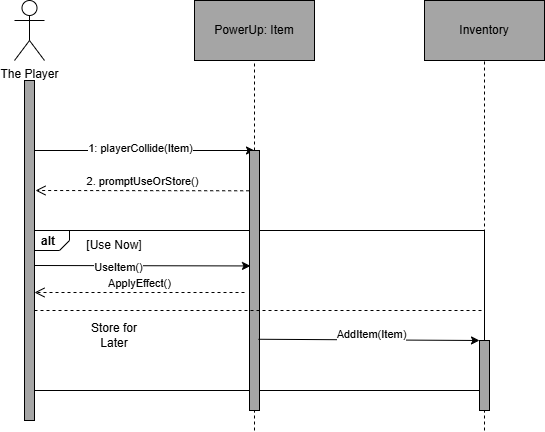

The diagram above was exported from draw.io. Its source (the exported page's mxGraphModel, read from the mxfile embedded in the PNG):
<mxGraphModel dx="794" dy="458" grid="1" gridSize="10" guides="1" tooltips="1" connect="1" arrows="1" fold="1" page="1" pageScale="1" pageWidth="1700" pageHeight="1100" math="0" shadow="0">
  <root>
    <mxCell id="0" />
    <mxCell id="1" parent="0" />
    <mxCell id="B6G5q8Gd3HkYlyMN5Gw9-1" value="The Player" style="shape=umlActor;verticalLabelPosition=bottom;verticalAlign=top;html=1;outlineConnect=0;" vertex="1" parent="1">
      <mxGeometry x="160" y="90" width="30" height="60" as="geometry" />
    </mxCell>
    <mxCell id="B6G5q8Gd3HkYlyMN5Gw9-2" value="" style="rounded=0;whiteSpace=wrap;html=1;fillColor=#A5A5A5;" vertex="1" parent="1">
      <mxGeometry x="170" y="170" width="10" height="340" as="geometry" />
    </mxCell>
    <mxCell id="B6G5q8Gd3HkYlyMN5Gw9-3" value="" style="endArrow=classic;html=1;rounded=0;" edge="1" parent="1">
      <mxGeometry width="50" height="50" relative="1" as="geometry">
        <mxPoint x="180" y="240" as="sourcePoint" />
        <mxPoint x="400" y="240" as="targetPoint" />
      </mxGeometry>
    </mxCell>
    <mxCell id="B6G5q8Gd3HkYlyMN5Gw9-5" value="1: playerCollide(Item)" style="edgeLabel;html=1;align=center;verticalAlign=middle;resizable=0;points=[];" vertex="1" connectable="0" parent="B6G5q8Gd3HkYlyMN5Gw9-3">
      <mxGeometry x="-0.045" y="3" relative="1" as="geometry">
        <mxPoint as="offset" />
      </mxGeometry>
    </mxCell>
    <mxCell id="B6G5q8Gd3HkYlyMN5Gw9-4" value="PowerUp: Item" style="rounded=0;whiteSpace=wrap;html=1;fillColor=light-dark(#a5a5a5, #ededed);" vertex="1" parent="1">
      <mxGeometry x="340" y="90" width="120" height="60" as="geometry" />
    </mxCell>
    <mxCell id="B6G5q8Gd3HkYlyMN5Gw9-7" value="2. promptUseOrStore()" style="html=1;verticalAlign=bottom;endArrow=open;dashed=1;endSize=8;curved=0;rounded=0;exitX=-0.033;exitY=0.155;exitDx=0;exitDy=0;exitPerimeter=0;" edge="1" parent="1" source="B6G5q8Gd3HkYlyMN5Gw9-31">
      <mxGeometry x="0.0031" relative="1" as="geometry">
        <mxPoint x="310" y="290" as="sourcePoint" />
        <mxPoint x="181" y="280" as="targetPoint" />
        <Array as="points" />
        <mxPoint as="offset" />
      </mxGeometry>
    </mxCell>
    <mxCell id="B6G5q8Gd3HkYlyMN5Gw9-23" value="alt" style="strokeColor=inherit;fillColor=inherit;gradientColor=inherit;html=1;shape=mxgraph.sysml.package;labelX=35;fontStyle=1;align=left;verticalAlign=top;spacingLeft=5;spacingTop=-3;" vertex="1" parent="1">
      <mxGeometry x="180" y="320" width="450" height="160" as="geometry" />
    </mxCell>
    <mxCell id="B6G5q8Gd3HkYlyMN5Gw9-24" value="" style="strokeColor=inherit;fillColor=inherit;gradientColor=inherit;endArrow=none;html=1;edgeStyle=none;dashed=1;rounded=0;entryX=0.5;entryY=1;entryDx=0;entryDy=0;" edge="1" parent="1" source="B6G5q8Gd3HkYlyMN5Gw9-35" target="B6G5q8Gd3HkYlyMN5Gw9-33">
      <mxGeometry relative="1" as="geometry">
        <mxPoint x="520" y="379.5" as="targetPoint" />
        <mxPoint x="630" y="520" as="sourcePoint" />
      </mxGeometry>
    </mxCell>
    <mxCell id="B6G5q8Gd3HkYlyMN5Gw9-30" value="" style="endArrow=none;dashed=1;html=1;rounded=0;entryX=0.5;entryY=1;entryDx=0;entryDy=0;" edge="1" parent="1" source="B6G5q8Gd3HkYlyMN5Gw9-31" target="B6G5q8Gd3HkYlyMN5Gw9-4">
      <mxGeometry width="50" height="50" relative="1" as="geometry">
        <mxPoint x="400" y="520" as="sourcePoint" />
        <mxPoint x="370" y="290" as="targetPoint" />
      </mxGeometry>
    </mxCell>
    <mxCell id="B6G5q8Gd3HkYlyMN5Gw9-32" value="" style="endArrow=none;dashed=1;html=1;rounded=0;entryX=0.5;entryY=1;entryDx=0;entryDy=0;" edge="1" parent="1" target="B6G5q8Gd3HkYlyMN5Gw9-31">
      <mxGeometry width="50" height="50" relative="1" as="geometry">
        <mxPoint x="400" y="520" as="sourcePoint" />
        <mxPoint x="400" y="150" as="targetPoint" />
      </mxGeometry>
    </mxCell>
    <mxCell id="B6G5q8Gd3HkYlyMN5Gw9-31" value="" style="rounded=0;whiteSpace=wrap;html=1;fillColor=#A5A5A5;" vertex="1" parent="1">
      <mxGeometry x="395" y="240" width="10" height="260" as="geometry" />
    </mxCell>
    <mxCell id="B6G5q8Gd3HkYlyMN5Gw9-33" value="Inventory" style="rounded=0;whiteSpace=wrap;html=1;fillColor=#A5A5A5;" vertex="1" parent="1">
      <mxGeometry x="570" y="90" width="120" height="60" as="geometry" />
    </mxCell>
    <mxCell id="B6G5q8Gd3HkYlyMN5Gw9-36" value="" style="strokeColor=inherit;fillColor=inherit;gradientColor=inherit;endArrow=none;html=1;edgeStyle=none;dashed=1;rounded=0;entryX=0.5;entryY=1;entryDx=0;entryDy=0;" edge="1" parent="1" target="B6G5q8Gd3HkYlyMN5Gw9-35">
      <mxGeometry relative="1" as="geometry">
        <mxPoint x="630" y="150" as="targetPoint" />
        <mxPoint x="630" y="520" as="sourcePoint" />
      </mxGeometry>
    </mxCell>
    <mxCell id="B6G5q8Gd3HkYlyMN5Gw9-35" value="" style="rounded=0;whiteSpace=wrap;html=1;fillColor=#A5A5A5;" vertex="1" parent="1">
      <mxGeometry x="625" y="430" width="10" height="70" as="geometry" />
    </mxCell>
    <mxCell id="B6G5q8Gd3HkYlyMN5Gw9-37" value="" style="endArrow=none;dashed=1;html=1;rounded=0;exitX=0;exitY=0.5;exitDx=0;exitDy=0;exitPerimeter=0;entryX=1;entryY=0.5;entryDx=0;entryDy=0;entryPerimeter=0;" edge="1" parent="1" source="B6G5q8Gd3HkYlyMN5Gw9-23" target="B6G5q8Gd3HkYlyMN5Gw9-23">
      <mxGeometry width="50" height="50" relative="1" as="geometry">
        <mxPoint x="320" y="410" as="sourcePoint" />
        <mxPoint x="600" y="400" as="targetPoint" />
      </mxGeometry>
    </mxCell>
    <mxCell id="B6G5q8Gd3HkYlyMN5Gw9-38" value="[Use Now]&lt;span style=&quot;color: rgba(0, 0, 0, 0); font-family: monospace; font-size: 0px; text-align: start; text-wrap-mode: nowrap;&quot;&gt;%3CmxGraphModel%3E%3Croot%3E%3CmxCell%20id%3D%220%22%2F%3E%3CmxCell%20id%3D%221%22%20parent%3D%220%22%2F%3E%3CmxCell%20id%3D%222%22%20value%3D%22%22%20style%3D%22rounded%3D0%3BwhiteSpace%3Dwrap%3Bhtml%3D1%3B%22%20vertex%3D%221%22%20parent%3D%221%22%3E%3CmxGeometry%20x%3D%22395%22%20y%3D%22240%22%20width%3D%2210%22%20height%3D%22260%22%20as%3D%22geometry%22%2F%3E%3C%2FmxCell%3E%3C%2Froot%3E%3C%2FmxGraphModel%3E&lt;/span&gt;" style="text;html=1;align=center;verticalAlign=middle;whiteSpace=wrap;rounded=0;" vertex="1" parent="1">
      <mxGeometry x="230" y="320" width="60" height="30" as="geometry" />
    </mxCell>
    <mxCell id="B6G5q8Gd3HkYlyMN5Gw9-39" value="Store for Later" style="text;html=1;align=center;verticalAlign=middle;whiteSpace=wrap;rounded=0;" vertex="1" parent="1">
      <mxGeometry x="230" y="410" width="60" height="30" as="geometry" />
    </mxCell>
    <mxCell id="B6G5q8Gd3HkYlyMN5Gw9-40" value="" style="endArrow=classic;html=1;rounded=0;entryX=0.1;entryY=0.444;entryDx=0;entryDy=0;entryPerimeter=0;" edge="1" parent="1" target="B6G5q8Gd3HkYlyMN5Gw9-31">
      <mxGeometry width="50" height="50" relative="1" as="geometry">
        <mxPoint x="180" y="355" as="sourcePoint" />
        <mxPoint x="395" y="360" as="targetPoint" />
      </mxGeometry>
    </mxCell>
    <mxCell id="B6G5q8Gd3HkYlyMN5Gw9-41" value="UseItem()" style="edgeLabel;html=1;align=center;verticalAlign=middle;resizable=0;points=[];" vertex="1" connectable="0" parent="B6G5q8Gd3HkYlyMN5Gw9-40">
      <mxGeometry x="-0.2252" y="-1" relative="1" as="geometry">
        <mxPoint as="offset" />
      </mxGeometry>
    </mxCell>
    <mxCell id="B6G5q8Gd3HkYlyMN5Gw9-42" value="ApplyEffect()" style="html=1;verticalAlign=bottom;endArrow=open;dashed=1;endSize=8;curved=0;rounded=0;entryX=1.133;entryY=0.33;entryDx=0;entryDy=0;entryPerimeter=0;" edge="1" parent="1">
      <mxGeometry x="0.0031" relative="1" as="geometry">
        <mxPoint x="390" y="382" as="sourcePoint" />
        <mxPoint x="180" y="382" as="targetPoint" />
        <Array as="points" />
        <mxPoint as="offset" />
      </mxGeometry>
    </mxCell>
    <mxCell id="B6G5q8Gd3HkYlyMN5Gw9-43" value="" style="endArrow=classic;html=1;rounded=0;exitX=0.9;exitY=0.726;exitDx=0;exitDy=0;entryX=0;entryY=0;entryDx=0;entryDy=0;exitPerimeter=0;" edge="1" parent="1" source="B6G5q8Gd3HkYlyMN5Gw9-31" target="B6G5q8Gd3HkYlyMN5Gw9-35">
      <mxGeometry width="50" height="50" relative="1" as="geometry">
        <mxPoint x="404.99999999999994" y="424.5" as="sourcePoint" />
        <mxPoint x="590" y="425" as="targetPoint" />
      </mxGeometry>
    </mxCell>
    <mxCell id="B6G5q8Gd3HkYlyMN5Gw9-44" value="AddItem(Item)" style="edgeLabel;html=1;align=center;verticalAlign=middle;resizable=0;points=[];" vertex="1" connectable="0" parent="B6G5q8Gd3HkYlyMN5Gw9-43">
      <mxGeometry x="0.011" y="6" relative="1" as="geometry">
        <mxPoint as="offset" />
      </mxGeometry>
    </mxCell>
  </root>
</mxGraphModel>